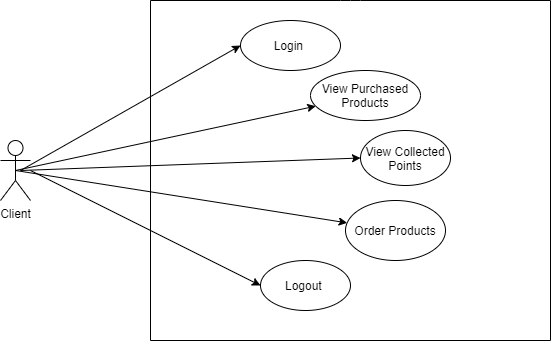

The diagram above was exported from draw.io. Its source (the exported page's mxGraphModel, read from the mxfile embedded in the PNG):
<mxGraphModel dx="868" dy="450" grid="1" gridSize="10" guides="1" tooltips="1" connect="1" arrows="1" fold="1" page="1" pageScale="1" pageWidth="850" pageHeight="1100" background="none" math="0" shadow="0">
  <root>
    <object label="" id="0">
      <mxCell />
    </object>
    <mxCell id="1" parent="0" />
    <mxCell id="DNdR0pYV7SY5ao9b15-g-23" value="Client" style="shape=umlActor;verticalLabelPosition=bottom;labelBackgroundColor=#ffffff;verticalAlign=top;html=1;outlineConnect=0;" parent="1" vertex="1">
      <mxGeometry x="100" y="190" width="30" height="60" as="geometry" />
    </mxCell>
    <mxCell id="DNdR0pYV7SY5ao9b15-g-35" value="View Purchased Products" style="ellipse;whiteSpace=wrap;html=1;" parent="1" vertex="1">
      <mxGeometry x="410" y="120" width="110" height="50" as="geometry" />
    </mxCell>
    <mxCell id="DNdR0pYV7SY5ao9b15-g-36" value="Order Products" style="ellipse;whiteSpace=wrap;html=1;" parent="1" vertex="1">
      <mxGeometry x="445" y="250" width="100" height="60" as="geometry" />
    </mxCell>
    <mxCell id="DNdR0pYV7SY5ao9b15-g-38" value="View Collected Points" style="ellipse;whiteSpace=wrap;html=1;" parent="1" vertex="1">
      <mxGeometry x="460" y="180" width="90" height="55" as="geometry" />
    </mxCell>
    <mxCell id="DNdR0pYV7SY5ao9b15-g-43" value="" style="endArrow=classic;html=1;exitX=0.5;exitY=0.5;exitDx=0;exitDy=0;exitPerimeter=0;strokeColor=#000000;" parent="1" source="DNdR0pYV7SY5ao9b15-g-23" target="DNdR0pYV7SY5ao9b15-g-35" edge="1">
      <mxGeometry width="50" height="50" relative="1" as="geometry">
        <mxPoint x="390" y="310" as="sourcePoint" />
        <mxPoint x="440" y="260" as="targetPoint" />
      </mxGeometry>
    </mxCell>
    <mxCell id="DNdR0pYV7SY5ao9b15-g-46" value="" style="endArrow=classic;html=1;exitX=0.5;exitY=0.5;exitDx=0;exitDy=0;exitPerimeter=0;strokeColor=#000000;" parent="1" source="DNdR0pYV7SY5ao9b15-g-23" target="DNdR0pYV7SY5ao9b15-g-36" edge="1">
      <mxGeometry width="50" height="50" relative="1" as="geometry">
        <mxPoint x="390" y="310" as="sourcePoint" />
        <mxPoint x="440" y="260" as="targetPoint" />
      </mxGeometry>
    </mxCell>
    <mxCell id="DNdR0pYV7SY5ao9b15-g-57" value="" style="endArrow=none;html=1;strokeColor=#000000;" parent="1" edge="1">
      <mxGeometry width="50" height="50" relative="1" as="geometry">
        <mxPoint x="250" y="50" as="sourcePoint" />
        <mxPoint x="650" y="50" as="targetPoint" />
        <Array as="points">
          <mxPoint x="450" y="50" />
        </Array>
      </mxGeometry>
    </mxCell>
    <mxCell id="DNdR0pYV7SY5ao9b15-g-58" value="" style="endArrow=none;html=1;strokeColor=#000000;" parent="1" edge="1">
      <mxGeometry width="50" height="50" relative="1" as="geometry">
        <mxPoint x="250" y="390" as="sourcePoint" />
        <mxPoint x="250" y="50" as="targetPoint" />
      </mxGeometry>
    </mxCell>
    <mxCell id="DNdR0pYV7SY5ao9b15-g-59" value="" style="endArrow=none;html=1;strokeColor=#000000;" parent="1" edge="1">
      <mxGeometry width="50" height="50" relative="1" as="geometry">
        <mxPoint x="250" y="390" as="sourcePoint" />
        <mxPoint x="650" y="390" as="targetPoint" />
      </mxGeometry>
    </mxCell>
    <mxCell id="DNdR0pYV7SY5ao9b15-g-60" value="" style="endArrow=none;html=1;strokeColor=#000000;" parent="1" edge="1">
      <mxGeometry width="50" height="50" relative="1" as="geometry">
        <mxPoint x="650" y="390" as="sourcePoint" />
        <mxPoint x="650" y="50" as="targetPoint" />
      </mxGeometry>
    </mxCell>
    <mxCell id="gNlAQEZJ2-Rj-wbJ5Til-2" value="Logout&amp;nbsp;" style="ellipse;whiteSpace=wrap;html=1;" vertex="1" parent="1">
      <mxGeometry x="360" y="310" width="90" height="50" as="geometry" />
    </mxCell>
    <mxCell id="gNlAQEZJ2-Rj-wbJ5Til-4" value="Login&amp;nbsp;" style="ellipse;whiteSpace=wrap;html=1;" vertex="1" parent="1">
      <mxGeometry x="340" y="70" width="100" height="50" as="geometry" />
    </mxCell>
    <mxCell id="gNlAQEZJ2-Rj-wbJ5Til-5" value="" style="endArrow=classic;html=1;entryX=0;entryY=0.5;entryDx=0;entryDy=0;" edge="1" parent="1" target="gNlAQEZJ2-Rj-wbJ5Til-2">
      <mxGeometry width="50" height="50" relative="1" as="geometry">
        <mxPoint x="130" y="220" as="sourcePoint" />
        <mxPoint x="450" y="210" as="targetPoint" />
      </mxGeometry>
    </mxCell>
    <mxCell id="gNlAQEZJ2-Rj-wbJ5Til-6" value="" style="endArrow=classic;html=1;entryX=0;entryY=0.5;entryDx=0;entryDy=0;" edge="1" parent="1" target="DNdR0pYV7SY5ao9b15-g-38">
      <mxGeometry width="50" height="50" relative="1" as="geometry">
        <mxPoint x="120" y="220" as="sourcePoint" />
        <mxPoint x="450" y="210" as="targetPoint" />
      </mxGeometry>
    </mxCell>
    <mxCell id="gNlAQEZJ2-Rj-wbJ5Til-7" value="" style="endArrow=classic;html=1;entryX=0;entryY=0.5;entryDx=0;entryDy=0;" edge="1" parent="1" target="gNlAQEZJ2-Rj-wbJ5Til-4">
      <mxGeometry width="50" height="50" relative="1" as="geometry">
        <mxPoint x="120" y="220" as="sourcePoint" />
        <mxPoint x="450" y="210" as="targetPoint" />
      </mxGeometry>
    </mxCell>
  </root>
</mxGraphModel>